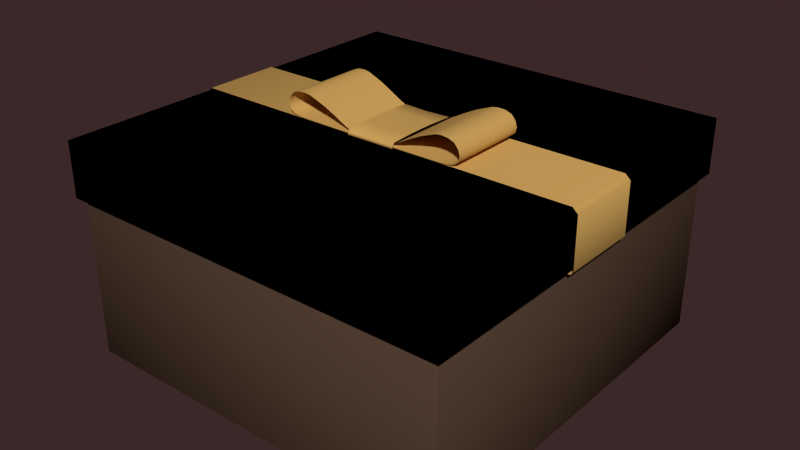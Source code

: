 # Source: Giftbox_MPI01.blend  (saved by Blender 2.79.0; exported with 4.5.12 LTS)
import bpy
from mathutils import Matrix  # noqa: F401  (used for matrix-valued properties, if any)

bpy.ops.wm.read_factory_settings(use_empty=True)
scene = bpy.context.scene
scene.name = 'Scene'

# ---- collections
col_collection_1 = bpy.data.collections.new('Collection 1'); scene.collection.children.link(col_collection_1)

# ---- materials (node trees are filled in below, after node groups)
mat_giftbox_001 = bpy.data.materials.new('Giftbox.001')
mat_giftbox_001.alpha_threshold = 0.0
mat_giftbox_001.use_transparent_shadow = False
mat_giftbox_001.diffuse_color = (0.08353, 0.05005, 0.03239, 1.0)
mat_giftbox_001.specular_color = (1.0, 0.5302, 0.0)
mat_giftbox_001.roughness = 0.5
mat_giftbox_001.specular_intensity = 0.0
mat_giftbox_001.line_color = (0.0, 0.0, 0.0, 1.0)
mat_giftbox_002 = bpy.data.materials.new('Giftbox.002')
mat_giftbox_002.alpha_threshold = 0.0
mat_giftbox_002.use_transparent_shadow = False
mat_giftbox_002.diffuse_color = (0.6584, 0.3968, 0.1149, 1.0)
mat_giftbox_002.specular_color = (0.6267, 0.4111, 0.1687)
mat_giftbox_002.roughness = 0.5
mat_giftbox_002.line_color = (0.0, 0.0, 0.0, 1.0)
mat_giftbox = bpy.data.materials.new('Giftbox')
mat_giftbox.alpha_threshold = 0.0
mat_giftbox.use_transparent_shadow = False
mat_giftbox.diffuse_color = (0.01109, 0.005722, 0.004708, 1.0)
mat_giftbox.roughness = 0.5
mat_giftbox.specular_intensity = 0.0
mat_giftbox.line_color = (0.0, 0.0, 0.0, 1.0)

# ---- material node trees

# ---- world
world_world = bpy.data.worlds.new('World'); scene.world = world_world
world_world.color = (0.04445, 0.02131, 0.02244)
world_world.use_sun_shadow = False
world_world.sun_shadow_jitter_overblur = 0.0
world_world.cycles.sampling_method = 'NONE'
world_world.cycles.sample_map_resolution = 256

# ---- meshes
me_cube_001 = bpy.data.meshes.new('Cube.001')
me_cube_001.from_pydata([(0.0842, 0.08335, 0.001245), (0.08336, 0.08335, 0.0004029), (0.08336, 0.0842, 0.001245), (0.0842, -0.08336, 0.001245), (0.08336, -0.0842, 0.001245), (0.08336, -0.08336, 0.0004029), (-0.08336, -0.0842, 0.001245), (-0.0842, -0.08336, 0.001245), (-0.08336, -0.08336, 0.0004029), (-0.08336, 0.0842, 0.001245), (-0.08336, 0.08335, 0.0004029), (-0.0842, 0.08335, 0.001245), (0.08336, 0.0842, 0.08394), (0.08217, 0.08336, 0.08472), (0.08336, 0.08217, 0.08472), (0.0842, 0.08335, 0.08394), (0.08336, -0.0842, 0.08394), (0.0842, -0.08336, 0.08394), (0.08336, -0.08217, 0.08472), (0.08217, -0.08336, 0.08472), (-0.0842, -0.08336, 0.08394), (-0.08336, -0.0842, 0.08394), (-0.08217, -0.08336, 0.08472), (-0.08336, -0.08217, 0.08472), (-0.0842, 0.08335, 0.08394), (-0.08336, 0.08217, 0.08472), (-0.08217, 0.08336, 0.08472), (-0.08336, 0.0842, 0.08394), (0.07915, 0.07831, 0.00592), (0.07831, 0.07915, 0.00592), (0.07831, 0.07831, 0.005078), (0.07915, -0.07831, 0.00592), (0.07831, -0.07831, 0.005078), (0.07831, -0.07915, 0.00592), (-0.07831, -0.07915, 0.00592), (-0.07831, -0.07831, 0.005078), (-0.07915, -0.07831, 0.00592), (-0.07831, 0.07915, 0.00592), (-0.07915, 0.07831, 0.00592), (-0.07831, 0.07831, 0.005078), (0.07811, 0.07895, 0.08357), (0.07895, 0.07811, 0.08357), (0.07979, 0.0786, 0.08447), (0.0786, 0.07979, 0.08447), (0.07811, -0.07895, 0.08357), (0.0786, -0.07979, 0.08447), (0.07979, -0.0786, 0.08447), (0.07895, -0.07811, 0.08357), (-0.07895, -0.07811, 0.08357), (-0.07979, -0.0786, 0.08447), (-0.0786, -0.07979, 0.08447), (-0.07811, -0.07895, 0.08357), (-0.07895, 0.07811, 0.08357), (-0.07811, 0.07895, 0.08357), (-0.0786, 0.07979, 0.08447), (-0.07979, 0.0786, 0.08447), (0.01229, -0.01682, 0.09429), (0.01229, 0.01682, 0.09429), (0.03152, 0.01714, 0.09443), (0.03152, -0.01713, 0.09443), (0.008565, -0.01652, 0.09445), (0.008565, 0.01652, 0.09445), (0.03569, 0.0172, 0.1047), (0.03569, -0.01718, 0.1047), (0.04044, 0.01723, 0.09687), (0.04044, -0.01723, 0.09687), (0.01834, 0.01659, 0.09942), (0.01834, -0.01657, 0.09942), (0.02683, 0.01689, 0.1033), (0.02683, -0.01686, 0.1033), (0.04019, -0.01723, 0.1017), (0.04019, 0.01723, 0.1017), (0.03843, 0.01723, 0.1037), (0.03843, -0.01723, 0.1037), (0.04097, 0.01723, 0.09925), (0.04097, -0.01723, 0.09925), (0.03265, -0.01704, 0.1049), (0.03265, 0.01713, 0.1049), (0.03, 0.01702, 0.1045), (0.03, -0.01694, 0.1045), (0.02289, -0.01671, 0.1017), (0.02289, 0.01674, 0.1017), (0.01326, 0.01648, 0.09667), (0.01326, -0.01647, 0.09667), (0.03842, -0.01722, 0.09529), (0.03842, 0.01724, 0.09529), (0.03533, -0.01718, 0.09465), (0.03533, 0.01719, 0.09465), (0.01075, 0.01728, 0.09353), (0.01075, -0.01727, 0.09353), (0.01075, 0.01728, 0.09463), (0.01075, -0.01727, 0.09463), (0.01075, 3.861e-06, 0.09641), (0.01075, 0.01632, 0.09586), (0.01075, -0.01611, 0.09586), (0.01075, 0.00794, 0.09626), (0.01075, -0.008123, 0.09626), (0.08634, -0.01694, 0.09419), (0.08634, 0.01694, 0.09419), (0.08858, -0.01694, 0.09211), (0.08858, 0.01694, 0.09211), (0.08858, -0.01694, 0.07074), (0.08858, 0.01694, 0.07074), (0.0875, -0.01694, 0.06942), (0.0875, 0.01694, 0.06942), (0.08534, -0.01694, 0.06942), (0.08534, 0.01694, 0.06942), (0.08534, -0.01694, 0.08839), (0.08534, 0.01694, 0.08839), (0.0867, 0.0867, 0.06978), (0.0867, -0.0867, 0.06978), (-0.0867, -0.0867, 0.06978), (-0.0867, 0.0867, 0.06978), (0.0867, 0.0867, 0.09336), (0.0867, -0.0867, 0.09336), (-0.0867, -0.0867, 0.09336), (-0.0867, 0.0867, 0.09336), (0.08494, 0.08494, 0.06978), (0.08494, -0.08494, 0.06978), (-0.08494, -0.08494, 0.06978), (-0.08494, 0.08494, 0.06978), (0.08527, 0.08527, 0.09193), (0.08527, -0.08527, 0.09193), (-0.08527, -0.08527, 0.09193), (-0.08527, 0.08527, 0.09193), (-0.01229, -0.01682, 0.09429), (-0.01229, 0.01682, 0.09429), (-0.03152, 0.01714, 0.09443), (-0.03152, -0.01713, 0.09443), (-0.008565, -0.01652, 0.09445), (-0.008565, 0.01652, 0.09445), (-0.03569, 0.0172, 0.1047), (-0.03569, -0.01718, 0.1047), (-0.04044, 0.01723, 0.09687), (-0.04044, -0.01723, 0.09687), (-0.01834, 0.01659, 0.09942), (-0.01834, -0.01657, 0.09942), (-0.02683, 0.01689, 0.1033), (-0.02683, -0.01686, 0.1033), (-0.04019, -0.01723, 0.1017), (-0.04019, 0.01723, 0.1017), (-0.03843, 0.01723, 0.1037), (-0.03843, -0.01723, 0.1037), (-0.04097, 0.01723, 0.09925), (-0.04097, -0.01723, 0.09925), (-0.03265, -0.01704, 0.1049), (-0.03265, 0.01713, 0.1049), (-0.03, 0.01702, 0.1045), (-0.03, -0.01694, 0.1045), (-0.02289, -0.01671, 0.1017), (-0.02289, 0.01674, 0.1017), (-0.01326, 0.01648, 0.09667), (-0.01326, -0.01647, 0.09667), (-0.03842, -0.01722, 0.09529), (-0.03842, 0.01724, 0.09529), (-0.03533, -0.01718, 0.09465), (-0.03533, 0.01719, 0.09465), (-8.727e-10, -0.01698, 0.09338), (-8.727e-10, 0.01699, 0.09338), (-0.01075, 0.01728, 0.09353), (-0.01075, -0.01727, 0.09353), (-8.727e-10, -0.01698, 0.09446), (-8.727e-10, 0.01699, 0.09446), (-0.01075, 0.01728, 0.09463), (-0.01075, -0.01727, 0.09463), (-8.727e-10, 3.808e-06, 0.09621), (-0.01075, 3.861e-06, 0.09641), (-0.01075, 0.01632, 0.09586), (-8.727e-10, 0.01604, 0.09566), (-8.727e-10, -0.01585, 0.09566), (-0.01075, -0.01611, 0.09586), (-0.01075, 0.00794, 0.09626), (-8.727e-10, 0.007807, 0.09606), (-0.01075, -0.008123, 0.09626), (-8.727e-10, -0.007987, 0.09606), (-0.08634, -0.01694, 0.09419), (-8.727e-10, -0.01694, 0.09419), (-0.08634, 0.01694, 0.09419), (-8.727e-10, 0.01694, 0.09419), (-0.08858, -0.01694, 0.09211), (-0.08858, 0.01694, 0.09211), (-0.08858, -0.01694, 0.07074), (-0.08858, 0.01694, 0.07074), (-0.0875, -0.01694, 0.06942), (-0.0875, 0.01694, 0.06942), (-0.08534, -0.01694, 0.06942), (-0.08534, 0.01694, 0.06942), (-0.08534, -0.01694, 0.08839), (-0.08534, 0.01694, 0.08839), (-0.0867, 0.0867, 0.06978), (-0.0867, -0.0867, 0.06978), (0.0867, -0.0867, 0.06978), (0.0867, 0.0867, 0.06978), (-0.0867, 0.0867, 0.09336), (-0.0867, -0.0867, 0.09336), (0.0867, -0.0867, 0.09336), (0.0867, 0.0867, 0.09336), (-0.08494, 0.08494, 0.06978), (-0.08494, -0.08494, 0.06978), (0.08494, -0.08494, 0.06978), (0.08494, 0.08494, 0.06978), (-0.08527, 0.08527, 0.09193), (-0.08527, -0.08527, 0.09193), (0.08527, -0.08527, 0.09193), (0.08527, 0.08527, 0.09193)], [], [(12, 2, 9, 27), (1, 5, 8, 10), (7, 20, 24, 11), (18, 14, 42, 46), (4, 16, 21, 6), (53, 37, 29, 40), (39, 35, 32, 30), (38, 52, 48, 36), (34, 51, 44, 33), (31, 47, 41, 28), (25, 23, 49, 55), (13, 26, 54, 43), (22, 19, 45, 50), (0, 1, 2), (3, 4, 5), (6, 7, 8), (9, 10, 11), (12, 13, 14, 15), (16, 17, 18, 19), (20, 21, 22, 23), (24, 25, 26, 27), (28, 29, 30), (31, 32, 33), (34, 35, 36), (37, 38, 39), (40, 41, 42, 43), (44, 45, 46, 47), (48, 49, 50, 51), (52, 53, 54, 55), (0, 3, 5, 1), (1, 10, 9, 2), (2, 12, 15, 0), (4, 6, 8, 5), (3, 17, 16, 4), (7, 11, 10, 8), (6, 21, 20, 7), (11, 24, 27, 9), (14, 18, 17, 15), (12, 27, 26, 13), (19, 22, 21, 16), (23, 25, 24, 20), (30, 32, 31, 28), (29, 37, 39, 30), (28, 41, 40, 29), (32, 35, 34, 33), (33, 44, 47, 31), (35, 39, 38, 36), (36, 48, 51, 34), (37, 53, 52, 38), (41, 47, 46, 42), (43, 54, 53, 40), (44, 51, 50, 45), (48, 52, 55, 49), (13, 43, 42, 14), (18, 46, 45, 19), (22, 50, 49, 23), (25, 55, 54, 26), (0, 15, 17, 3), (60, 61, 57, 56), (87, 86, 59, 58), (74, 75, 65, 64), (56, 57, 58, 59), (83, 82, 61, 60), (80, 81, 66, 67), (79, 78, 68, 69), (72, 73, 70, 71), (62, 63, 73, 72), (71, 70, 75, 74), (63, 62, 77, 76), (76, 77, 78, 79), (69, 68, 81, 80), (67, 66, 82, 83), (64, 65, 84, 85), (85, 84, 86, 87), (162, 90, 88, 158), (91, 161, 157, 89), (157, 158, 88, 89), (93, 90, 162, 168), (96, 92, 165, 174), (95, 93, 168, 172), (91, 94, 169, 161), (92, 95, 172, 165), (94, 96, 174, 169), (98, 178, 176, 97), (99, 100, 98, 97), (101, 102, 100, 99), (103, 104, 102, 101), (105, 106, 104, 103), (107, 108, 106, 105), (109, 113, 114, 110), (110, 114, 115, 111), (111, 115, 116, 112), (113, 109, 112, 116), (113, 116, 115, 114), (118, 122, 121, 117), (119, 123, 122, 118), (120, 124, 123, 119), (124, 120, 117, 121), (122, 123, 124, 121), (110, 111, 119, 118), (109, 110, 118, 117), (112, 109, 117, 120), (111, 112, 120, 119), (129, 125, 126, 130), (156, 127, 128, 155), (143, 133, 134, 144), (125, 128, 127, 126), (152, 129, 130, 151), (149, 136, 135, 150), (148, 138, 137, 147), (141, 140, 139, 142), (131, 141, 142, 132), (140, 143, 144, 139), (132, 145, 146, 131), (145, 148, 147, 146), (138, 149, 150, 137), (136, 152, 151, 135), (133, 154, 153, 134), (154, 156, 155, 153), (162, 158, 159, 163), (164, 160, 157, 161), (157, 160, 159, 158), (167, 168, 162, 163), (173, 174, 165, 166), (171, 172, 168, 167), (164, 161, 169, 170), (166, 165, 172, 171), (170, 169, 174, 173), (177, 175, 176, 178), (179, 175, 177, 180), (181, 179, 180, 182), (183, 181, 182, 184), (185, 183, 184, 186), (187, 185, 186, 188), (189, 190, 194, 193), (190, 191, 195, 194), (191, 192, 196, 195), (193, 196, 192, 189), (193, 194, 195, 196), (198, 197, 201, 202), (199, 198, 202, 203), (200, 199, 203, 204), (204, 201, 197, 200), (202, 201, 204, 203), (190, 198, 199, 191), (189, 197, 198, 190), (192, 200, 197, 189), (191, 199, 200, 192)])
me_cube_001.polygons.foreach_set('use_smooth', [True] * 148)
me_cube_001.polygons.foreach_set('material_index', [0, 0, 0, 0, 0, 1, 1, 1, 1, 1, 0, 0, 0, 0, 0, 0, 0, 0, 0, 0, 0, 1, 1, 1, 1, 1, 1, 1, 1, 0, 0, 0, 0, 0, 0, 0, 0, 0, 0, 0, 0, 1, 1, 1, 1, 1, 1, 1, 1, 1, 0, 1, 1, 0, 0, 0, 0, 0, 1, 1, 1, 1, 1, 1, 1, 1, 1, 1, 1, 1, 1, 1, 1, 1, 1, 1, 1, 1, 1, 1, 1, 1, 1, 1, 1, 1, 1, 1, 1, 2, 2, 2, 2, 2, 2, 2, 2, 2, 2, 2, 2, 2, 2, 1, 1, 1, 1, 1, 1, 1, 1, 1, 1, 1, 1, 1, 1, 1, 1, 1, 1, 1, 1, 1, 1, 1, 1, 1, 1, 1, 1, 1, 1, 1, 2, 2, 2, 2, 2, 2, 2, 2, 2, 2, 2, 2, 2, 2])
_ca = me_cube_001.color_attributes.new('Col', 'BYTE_COLOR', 'CORNER')
_ca.data.foreach_set('color', [0.08438, 0.04971, 0.0319, 1.0, 0.08438, 0.04971, 0.0319, 1.0, 0.08438, 0.04971, 0.0319, 1.0, 0.08438, 0.04971, 0.0319, 1.0, 0.08438, 0.04971, 0.0319, 1.0, 0.08438, 0.04971, 0.0319, 1.0, 0.08438, 0.04971, 0.0319, 1.0, 0.08438, 0.04971, 0.0319, 1.0, 0.08438, 0.04971, 0.0319, 1.0, 0.08438, 0.04971, 0.0319, 1.0, 0.08438, 0.04971, 0.0319, 1.0, 0.08438, 0.04971, 0.0319, 1.0, 0.08438, 0.04971, 0.0319, 1.0, 0.08438, 0.04971, 0.0319, 1.0, 0.08438, 0.04971, 0.0319, 1.0, 0.08438, 0.04971, 0.0319, 1.0, 0.08438, 0.04971, 0.0319, 1.0, 0.08438, 0.04971, 0.0319, 1.0, 0.08438, 0.04971, 0.0319, 1.0, 0.08438, 0.04971, 0.0319, 1.0, 0.08438, 0.04971, 0.0319, 1.0, 0.08438, 0.04971, 0.0319, 1.0, 0.08438, 0.04971, 0.0319, 1.0, 0.08438, 0.04971, 0.0319, 1.0, 0.08438, 0.04971, 0.0319, 1.0, 0.08438, 0.04971, 0.0319, 1.0, 0.08438, 0.04971, 0.0319, 1.0, 0.08438, 0.04971, 0.0319, 1.0, 0.08438, 0.04971, 0.0319, 1.0, 0.08438, 0.04971, 0.0319, 1.0, 0.08438, 0.04971, 0.0319, 1.0, 0.08438, 0.04971, 0.0319, 1.0, 0.08438, 0.04971, 0.0319, 1.0, 0.1651, 0.1195, 0.09306, 1.0, 0.09084, 0.05448, 0.0356, 1.0, 0.08438, 0.04971, 0.0319, 1.0, 0.08438, 0.04971, 0.0319, 1.0, 0.0865, 0.05127, 0.0331, 1.0, 0.08438, 0.04971, 0.0319, 1.0, 0.08438, 0.04971, 0.0319, 1.0, 0.08438, 0.04971, 0.0319, 1.0, 0.08438, 0.04971, 0.0319, 1.0, 0.08438, 0.04971, 0.0319, 1.0, 0.08438, 0.04971, 0.0319, 1.0, 0.08438, 0.04971, 0.0319, 1.0, 0.08438, 0.04971, 0.0319, 1.0, 0.08438, 0.04971, 0.0319, 1.0, 0.08438, 0.04971, 0.0319, 1.0, 0.08438, 0.04971, 0.0319, 1.0, 0.08438, 0.04971, 0.0319, 1.0, 0.08438, 0.04971, 0.0319, 1.0, 0.08438, 0.04971, 0.0319, 1.0, 0.08438, 0.04971, 0.0319, 1.0, 0.08438, 0.04971, 0.0319, 1.0, 0.08438, 0.04971, 0.0319, 1.0, 0.08438, 0.04971, 0.0319, 1.0, 0.08438, 0.04971, 0.0319, 1.0, 0.08438, 0.04971, 0.0319, 1.0, 0.08438, 0.04971, 0.0319, 1.0, 0.08438, 0.04971, 0.0319, 1.0, 0.08438, 0.04971, 0.0319, 1.0, 0.08438, 0.04971, 0.0319, 1.0, 0.08438, 0.04971, 0.0319, 1.0, 0.08438, 0.04971, 0.0319, 1.0, 0.08438, 0.04971, 0.0319, 1.0, 0.08438, 0.04971, 0.0319, 1.0, 0.08438, 0.04971, 0.0319, 1.0, 0.08438, 0.04971, 0.0319, 1.0, 0.08438, 0.04971, 0.0319, 1.0, 0.08438, 0.04971, 0.0319, 1.0, 0.08438, 0.04971, 0.0319, 1.0, 0.08438, 0.04971, 0.0319, 1.0, 0.08438, 0.04971, 0.0319, 1.0, 0.08438, 0.04971, 0.0319, 1.0, 0.08438, 0.04971, 0.0319, 1.0, 0.08438, 0.04971, 0.0319, 1.0, 0.08438, 0.04971, 0.0319, 1.0, 0.08438, 0.04971, 0.0319, 1.0, 0.08438, 0.04971, 0.0319, 1.0, 0.08438, 0.04971, 0.0319, 1.0, 0.08438, 0.04971, 0.0319, 1.0, 0.08438, 0.04971, 0.0319, 1.0, 0.08438, 0.04971, 0.0319, 1.0, 0.08438, 0.04971, 0.0319, 1.0, 0.08438, 0.04971, 0.0319, 1.0, 0.08438, 0.04971, 0.0319, 1.0, 0.08438, 0.04971, 0.0319, 1.0, 0.08438, 0.04971, 0.0319, 1.0, 0.08438, 0.04971, 0.0319, 1.0, 0.08438, 0.04971, 0.0319, 1.0, 0.08438, 0.04971, 0.0319, 1.0, 0.08438, 0.04971, 0.0319, 1.0, 0.08438, 0.04971, 0.0319, 1.0, 0.08438, 0.04971, 0.0319, 1.0, 0.08438, 0.04971, 0.0319, 1.0, 0.08438, 0.04971, 0.0319, 1.0, 0.09084, 0.05448, 0.0356, 1.0, 0.09084, 0.05448, 0.0356, 1.0, 0.09084, 0.05448, 0.0356, 1.0, 0.09084, 0.05448, 0.0356, 1.0, 0.08438, 0.04971, 0.0319, 1.0, 0.08438, 0.04971, 0.0319, 1.0, 0.08438, 0.04971, 0.0319, 1.0, 0.08438, 0.04971, 0.0319, 1.0, 0.08438, 0.04971, 0.0319, 1.0, 0.08438, 0.04971, 0.0319, 1.0, 0.08438, 0.04971, 0.0319, 1.0, 0.08438, 0.04971, 0.0319, 1.0, 0.08438, 0.04971, 0.0319, 1.0, 0.08438, 0.04971, 0.0319, 1.0, 0.08438, 0.04971, 0.0319, 1.0, 0.08438, 0.04971, 0.0319, 1.0, 0.08438, 0.04971, 0.0319, 1.0, 0.08438, 0.04971, 0.0319, 1.0, 0.08438, 0.04971, 0.0319, 1.0, 0.08438, 0.04971, 0.0319, 1.0, 0.08438, 0.04971, 0.0319, 1.0, 0.08438, 0.04971, 0.0319, 1.0, 0.08438, 0.04971, 0.0319, 1.0, 0.08438, 0.04971, 0.0319, 1.0, 0.08438, 0.04971, 0.0319, 1.0, 0.08438, 0.04971, 0.0319, 1.0, 0.08438, 0.04971, 0.0319, 1.0, 0.08438, 0.04971, 0.0319, 1.0, 0.08438, 0.04971, 0.0319, 1.0, 0.08438, 0.04971, 0.0319, 1.0, 0.08438, 0.04971, 0.0319, 1.0, 0.08438, 0.04971, 0.0319, 1.0, 0.08438, 0.04971, 0.0319, 1.0, 0.08438, 0.04971, 0.0319, 1.0, 0.08438, 0.04971, 0.0319, 1.0, 0.08438, 0.04971, 0.0319, 1.0, 0.08438, 0.04971, 0.0319, 1.0, 0.08438, 0.04971, 0.0319, 1.0, 0.08438, 0.04971, 0.0319, 1.0, 0.08438, 0.04971, 0.0319, 1.0, 0.08438, 0.04971, 0.0319, 1.0, 0.08438, 0.04971, 0.0319, 1.0, 0.08438, 0.04971, 0.0319, 1.0, 0.08438, 0.04971, 0.0319, 1.0, 0.08438, 0.04971, 0.0319, 1.0, 0.08438, 0.04971, 0.0319, 1.0, 0.08438, 0.04971, 0.0319, 1.0, 0.08438, 0.04971, 0.0319, 1.0, 0.08438, 0.04971, 0.0319, 1.0, 0.08438, 0.04971, 0.0319, 1.0, 0.08438, 0.04971, 0.0319, 1.0, 0.08438, 0.04971, 0.0319, 1.0, 0.08438, 0.04971, 0.0319, 1.0, 0.08438, 0.04971, 0.0319, 1.0, 0.08438, 0.04971, 0.0319, 1.0, 0.08438, 0.04971, 0.0319, 1.0, 0.08438, 0.04971, 0.0319, 1.0, 0.08438, 0.04971, 0.0319, 1.0, 0.08438, 0.04971, 0.0319, 1.0, 0.08438, 0.04971, 0.0319, 1.0, 0.08438, 0.04971, 0.0319, 1.0, 0.08438, 0.04971, 0.0319, 1.0, 0.08438, 0.04971, 0.0319, 1.0, 0.08438, 0.04971, 0.0319, 1.0, 0.08438, 0.04971, 0.0319, 1.0, 0.08438, 0.04971, 0.0319, 1.0, 0.08438, 0.04971, 0.0319, 1.0, 0.08438, 0.04971, 0.0319, 1.0, 0.08438, 0.04971, 0.0319, 1.0, 0.08438, 0.04971, 0.0319, 1.0, 0.08438, 0.04971, 0.0319, 1.0, 0.08438, 0.04971, 0.0319, 1.0, 0.08438, 0.04971, 0.0319, 1.0, 0.08438, 0.04971, 0.0319, 1.0, 0.08438, 0.04971, 0.0319, 1.0, 0.08438, 0.04971, 0.0319, 1.0, 0.08438, 0.04971, 0.0319, 1.0, 0.09084, 0.05448, 0.0356, 1.0, 0.09084, 0.05448, 0.0356, 1.0, 0.08438, 0.04971, 0.0319, 1.0, 0.08438, 0.04971, 0.0319, 1.0, 0.08438, 0.04971, 0.0319, 1.0, 0.08438, 0.04971, 0.0319, 1.0, 0.08438, 0.04971, 0.0319, 1.0, 0.08438, 0.04971, 0.0319, 1.0, 0.08438, 0.04971, 0.0319, 1.0, 0.08438, 0.04971, 0.0319, 1.0, 0.08438, 0.04971, 0.0319, 1.0, 0.08438, 0.04971, 0.0319, 1.0, 0.08438, 0.04971, 0.0319, 1.0, 0.08438, 0.04971, 0.0319, 1.0, 0.08438, 0.04971, 0.0319, 1.0, 0.08438, 0.04971, 0.0319, 1.0, 0.0865, 0.05127, 0.0331, 1.0, 0.0865, 0.05127, 0.0331, 1.0, 0.08438, 0.04971, 0.0319, 1.0, 0.08438, 0.04971, 0.0319, 1.0, 0.08438, 0.04971, 0.0319, 1.0, 0.08438, 0.04971, 0.0319, 1.0, 0.08438, 0.04971, 0.0319, 1.0, 0.09084, 0.05448, 0.0356, 1.0, 0.1651, 0.1195, 0.09306, 1.0, 0.1651, 0.1195, 0.09531, 1.0, 0.09084, 0.05448, 0.0356, 1.0, 0.08438, 0.04971, 0.0319, 1.0, 0.08438, 0.04971, 0.0319, 1.0, 0.08438, 0.04971, 0.0319, 1.0, 0.08438, 0.04971, 0.0319, 1.0, 0.08438, 0.04971, 0.0319, 1.0, 0.08438, 0.04971, 0.0319, 1.0, 0.08438, 0.04971, 0.0319, 1.0, 0.08438, 0.04971, 0.0319, 1.0, 0.08438, 0.04971, 0.0319, 1.0, 0.08438, 0.04971, 0.0319, 1.0, 0.08438, 0.04971, 0.0319, 1.0, 0.08438, 0.04971, 0.0319, 1.0, 0.08438, 0.04971, 0.0319, 1.0, 0.08438, 0.04971, 0.0319, 1.0, 0.08438, 0.04971, 0.0319, 1.0, 0.08438, 0.04971, 0.0319, 1.0, 0.08438, 0.04971, 0.0319, 1.0, 0.08438, 0.04971, 0.0319, 1.0, 0.08438, 0.04971, 0.0319, 1.0, 0.08438, 0.04971, 0.0319, 1.0, 0.08438, 0.04971, 0.0319, 1.0, 0.08438, 0.04971, 0.0319, 1.0, 0.08438, 0.04971, 0.0319, 1.0, 0.08438, 0.04971, 0.0319, 1.0, 1.0, 1.0, 1.0, 1.0, 1.0, 1.0, 1.0, 1.0, 1.0, 1.0, 1.0, 1.0, 1.0, 1.0, 1.0, 1.0, 1.0, 1.0, 1.0, 1.0, 1.0, 1.0, 1.0, 1.0, 1.0, 1.0, 1.0, 1.0, 1.0, 1.0, 1.0, 1.0, 1.0, 1.0, 1.0, 1.0, 1.0, 1.0, 1.0, 1.0, 1.0, 1.0, 1.0, 1.0, 1.0, 1.0, 1.0, 1.0, 1.0, 1.0, 1.0, 1.0, 1.0, 1.0, 1.0, 1.0, 1.0, 1.0, 1.0, 1.0, 1.0, 1.0, 1.0, 1.0, 1.0, 1.0, 1.0, 1.0, 1.0, 1.0, 1.0, 1.0, 1.0, 1.0, 1.0, 1.0, 1.0, 1.0, 1.0, 1.0, 1.0, 1.0, 1.0, 1.0, 1.0, 1.0, 1.0, 1.0, 1.0, 1.0, 1.0, 1.0, 1.0, 1.0, 1.0, 1.0, 1.0, 1.0, 1.0, 1.0, 1.0, 1.0, 1.0, 1.0, 1.0, 1.0, 1.0, 1.0, 1.0, 1.0, 1.0, 1.0, 1.0, 1.0, 1.0, 1.0, 1.0, 1.0, 1.0, 1.0, 1.0, 1.0, 1.0, 1.0, 1.0, 1.0, 1.0, 1.0, 1.0, 1.0, 1.0, 1.0, 1.0, 1.0, 1.0, 1.0, 1.0, 1.0, 1.0, 1.0, 1.0, 1.0, 1.0, 1.0, 1.0, 1.0, 1.0, 1.0, 1.0, 1.0, 1.0, 1.0, 1.0, 1.0, 1.0, 1.0, 1.0, 1.0, 1.0, 1.0, 1.0, 1.0, 1.0, 1.0, 1.0, 1.0, 1.0, 1.0, 1.0, 1.0, 1.0, 1.0, 1.0, 1.0, 1.0, 1.0, 1.0, 1.0, 1.0, 1.0, 1.0, 1.0, 1.0, 1.0, 1.0, 1.0, 1.0, 1.0, 1.0, 1.0, 1.0, 1.0, 1.0, 1.0, 1.0, 1.0, 1.0, 1.0, 1.0, 1.0, 1.0, 1.0, 1.0, 1.0, 1.0, 1.0, 1.0, 1.0, 1.0, 1.0, 1.0, 1.0, 1.0, 1.0, 1.0, 1.0, 1.0, 1.0, 1.0, 1.0, 1.0, 1.0, 1.0, 1.0, 1.0, 1.0, 1.0, 1.0, 1.0, 1.0, 1.0, 1.0, 1.0, 1.0, 1.0, 1.0, 1.0, 1.0, 1.0, 1.0, 1.0, 1.0, 1.0, 1.0, 1.0, 1.0, 1.0, 1.0, 1.0, 1.0, 1.0, 1.0, 1.0, 1.0, 1.0, 1.0, 1.0, 1.0, 1.0, 1.0, 1.0, 1.0, 1.0, 1.0, 1.0, 1.0, 1.0, 1.0, 1.0, 1.0, 1.0, 1.0, 1.0, 1.0, 1.0, 1.0, 1.0, 1.0, 1.0, 1.0, 1.0, 1.0, 1.0, 1.0, 1.0, 1.0, 1.0, 1.0, 1.0, 1.0, 1.0, 1.0, 1.0, 1.0, 1.0, 1.0, 1.0, 1.0, 1.0, 1.0, 1.0, 1.0, 1.0, 1.0, 1.0, 1.0, 1.0, 1.0, 1.0, 1.0, 1.0, 1.0, 1.0, 1.0, 1.0, 1.0, 1.0, 1.0, 1.0, 1.0, 1.0, 1.0, 1.0, 1.0, 1.0, 1.0, 1.0, 1.0, 1.0, 1.0, 1.0, 1.0, 1.0, 1.0, 1.0, 1.0, 1.0, 1.0, 1.0, 1.0, 1.0, 1.0, 1.0, 1.0, 1.0, 1.0, 1.0, 1.0, 1.0, 1.0, 1.0, 1.0, 1.0, 1.0, 1.0, 1.0, 1.0, 1.0, 1.0, 1.0, 1.0, 1.0, 1.0, 1.0, 1.0, 1.0, 1.0, 1.0, 1.0, 1.0, 1.0, 1.0, 1.0, 1.0, 1.0, 1.0, 1.0, 1.0, 1.0, 1.0, 1.0, 1.0, 1.0, 1.0, 1.0, 1.0, 1.0, 1.0, 1.0, 1.0, 1.0, 1.0, 1.0, 1.0, 1.0, 1.0, 1.0, 1.0, 1.0, 1.0, 1.0, 1.0, 1.0, 1.0, 1.0, 1.0, 1.0, 1.0, 1.0, 1.0, 1.0, 1.0, 1.0, 1.0, 1.0, 1.0, 1.0, 1.0, 1.0, 1.0, 1.0, 1.0, 1.0, 1.0, 1.0, 1.0, 1.0, 1.0, 1.0, 1.0, 1.0, 1.0, 1.0, 1.0, 1.0, 1.0, 1.0, 1.0, 1.0, 1.0, 1.0, 1.0, 1.0, 1.0, 1.0, 1.0, 1.0, 1.0, 1.0, 1.0, 1.0, 1.0, 1.0, 1.0, 1.0, 1.0, 1.0, 1.0, 1.0, 1.0, 1.0, 1.0, 1.0, 1.0, 1.0, 1.0, 1.0, 1.0, 1.0, 1.0, 1.0, 1.0, 1.0, 1.0, 1.0, 1.0, 1.0, 1.0, 1.0, 1.0, 1.0, 1.0, 1.0, 1.0, 1.0, 1.0, 1.0, 1.0, 1.0, 1.0, 1.0, 1.0, 1.0, 1.0, 1.0, 1.0, 1.0, 1.0, 1.0, 1.0, 1.0, 1.0, 1.0, 1.0, 1.0, 1.0, 1.0, 1.0, 1.0, 1.0, 1.0, 1.0, 1.0, 1.0, 1.0, 1.0, 1.0, 1.0, 1.0, 1.0, 1.0, 1.0, 1.0, 1.0, 1.0, 1.0, 1.0, 1.0, 1.0, 1.0, 1.0, 1.0, 1.0, 1.0, 1.0, 1.0, 1.0, 1.0, 1.0, 1.0, 1.0, 1.0, 1.0, 1.0, 1.0, 1.0, 1.0, 1.0, 1.0, 1.0, 1.0, 1.0, 1.0, 1.0, 1.0, 1.0, 1.0, 1.0, 1.0, 1.0, 1.0, 1.0, 1.0, 1.0, 1.0, 1.0, 1.0, 1.0, 1.0, 1.0, 1.0, 1.0, 1.0, 1.0, 1.0, 1.0, 1.0, 1.0, 1.0, 1.0, 1.0, 1.0, 1.0, 1.0, 1.0, 1.0, 1.0, 1.0, 1.0, 1.0, 1.0, 1.0, 1.0, 1.0, 1.0, 1.0, 1.0, 1.0, 1.0, 1.0, 1.0, 1.0, 1.0, 1.0, 1.0, 1.0, 1.0, 1.0, 1.0, 1.0, 1.0, 1.0, 1.0, 1.0, 1.0, 1.0, 1.0, 1.0, 1.0, 1.0, 1.0, 1.0, 1.0, 1.0, 1.0, 1.0, 1.0, 1.0, 1.0, 1.0, 1.0, 1.0, 1.0, 1.0, 1.0, 1.0, 1.0, 1.0, 1.0, 1.0, 1.0, 1.0, 1.0, 1.0, 1.0, 1.0, 1.0, 1.0, 1.0, 1.0, 1.0, 1.0, 1.0, 1.0, 1.0, 1.0, 1.0, 1.0, 1.0, 1.0, 1.0, 1.0, 1.0, 1.0, 1.0, 1.0, 1.0, 1.0, 1.0, 1.0, 1.0, 1.0, 1.0, 1.0, 1.0, 1.0, 1.0, 1.0, 1.0, 1.0, 1.0, 1.0, 1.0, 1.0, 1.0, 1.0, 1.0, 1.0, 1.0, 1.0, 1.0, 1.0, 1.0, 1.0, 1.0, 1.0, 1.0, 1.0, 1.0, 1.0, 1.0, 1.0, 1.0, 1.0, 1.0, 1.0, 1.0, 1.0, 1.0, 1.0, 1.0, 1.0, 1.0, 1.0, 1.0, 1.0, 1.0, 1.0, 1.0, 1.0, 1.0, 1.0, 1.0, 1.0, 1.0, 1.0, 1.0, 1.0, 1.0, 1.0, 1.0, 1.0, 1.0, 1.0, 1.0, 1.0, 1.0, 1.0, 1.0, 1.0, 1.0, 1.0, 1.0, 1.0, 1.0, 1.0, 1.0, 1.0, 1.0, 1.0, 1.0, 1.0, 1.0, 1.0, 1.0, 1.0, 1.0, 1.0, 1.0, 1.0, 1.0, 1.0, 1.0, 1.0, 1.0, 1.0, 1.0, 1.0, 1.0, 1.0, 1.0, 1.0, 1.0, 1.0, 1.0, 1.0, 1.0, 1.0, 1.0, 1.0, 1.0, 1.0, 1.0, 1.0, 1.0, 1.0, 1.0, 1.0, 1.0, 1.0, 1.0, 1.0, 1.0, 1.0, 1.0, 1.0, 1.0, 1.0, 1.0, 1.0, 1.0, 1.0, 1.0, 1.0, 1.0, 1.0, 1.0, 1.0, 1.0, 1.0, 1.0, 1.0, 1.0, 1.0, 1.0, 1.0, 1.0, 1.0, 1.0, 1.0, 1.0, 1.0, 1.0, 1.0, 1.0, 1.0, 1.0, 1.0, 1.0, 1.0, 1.0, 1.0, 1.0, 1.0, 1.0, 1.0, 1.0, 1.0, 1.0, 1.0, 1.0, 1.0, 1.0, 1.0, 1.0, 1.0, 1.0, 1.0, 1.0, 1.0, 1.0, 1.0, 1.0, 1.0, 1.0, 1.0, 1.0, 1.0, 1.0, 1.0, 1.0, 1.0, 1.0, 1.0, 1.0, 1.0, 1.0, 1.0, 1.0, 1.0, 1.0, 1.0, 1.0, 1.0, 1.0, 1.0, 1.0, 1.0, 1.0, 1.0, 1.0, 1.0, 1.0, 1.0, 1.0, 1.0, 1.0, 1.0, 1.0, 1.0, 1.0, 1.0, 1.0, 1.0, 1.0, 1.0, 1.0, 1.0, 1.0, 1.0, 1.0, 1.0, 1.0, 1.0, 1.0, 1.0, 1.0, 1.0, 1.0, 1.0, 1.0, 1.0, 1.0, 1.0, 1.0, 1.0, 1.0, 1.0, 1.0, 1.0, 1.0, 1.0, 1.0, 1.0, 1.0, 1.0, 1.0, 1.0, 1.0, 1.0, 1.0, 1.0, 1.0, 1.0, 1.0, 1.0, 1.0, 1.0, 1.0, 1.0, 1.0, 1.0, 1.0, 1.0, 1.0, 1.0, 1.0, 1.0, 1.0, 1.0, 1.0, 1.0, 1.0, 1.0, 1.0, 1.0, 1.0, 1.0, 1.0, 1.0, 1.0, 1.0, 1.0, 1.0, 1.0, 1.0, 1.0, 1.0, 1.0, 1.0, 1.0, 1.0, 1.0, 1.0, 1.0, 1.0, 1.0, 1.0, 1.0, 1.0, 1.0, 1.0, 1.0, 1.0, 1.0, 1.0, 1.0, 1.0, 1.0, 1.0, 1.0, 1.0, 1.0, 1.0, 1.0, 1.0, 1.0, 1.0, 1.0, 1.0, 1.0, 1.0, 1.0, 1.0, 1.0, 1.0, 1.0, 1.0, 1.0, 1.0, 1.0, 1.0, 1.0, 1.0, 1.0, 1.0, 1.0, 1.0, 1.0, 1.0, 1.0, 1.0, 1.0, 1.0, 1.0, 1.0, 1.0, 1.0, 1.0, 1.0, 1.0, 1.0, 1.0, 1.0, 1.0, 1.0, 1.0, 1.0, 1.0, 1.0, 1.0, 1.0, 1.0, 1.0, 1.0, 1.0, 1.0, 1.0, 1.0, 1.0, 1.0, 1.0, 1.0, 1.0, 1.0, 1.0, 1.0, 1.0, 1.0, 1.0, 1.0, 1.0, 1.0, 1.0, 1.0, 1.0, 1.0, 1.0, 1.0, 1.0, 1.0, 1.0, 1.0, 1.0, 1.0, 1.0, 1.0, 1.0, 1.0, 1.0, 1.0, 1.0, 1.0, 1.0, 1.0, 1.0, 1.0, 1.0, 1.0, 1.0, 1.0, 1.0, 1.0, 1.0, 1.0, 1.0, 1.0, 1.0, 1.0, 1.0, 1.0, 1.0, 1.0, 1.0, 1.0, 1.0, 1.0, 1.0, 1.0, 1.0, 1.0, 1.0, 1.0, 1.0, 1.0, 1.0, 1.0, 1.0, 1.0, 1.0, 1.0, 1.0, 1.0, 1.0, 1.0, 1.0, 1.0, 1.0, 1.0, 1.0, 1.0, 1.0, 1.0, 1.0, 1.0, 1.0, 1.0, 1.0, 1.0, 1.0, 1.0, 1.0, 1.0, 1.0, 1.0, 1.0, 1.0, 1.0, 1.0, 1.0, 1.0, 1.0, 1.0, 1.0, 1.0, 1.0, 1.0, 1.0, 1.0, 1.0, 1.0, 1.0, 1.0, 1.0, 1.0, 1.0, 1.0, 1.0, 1.0, 1.0, 1.0, 1.0, 1.0, 1.0, 1.0, 1.0, 1.0, 1.0, 1.0, 1.0, 1.0, 1.0, 1.0, 1.0, 1.0, 1.0, 1.0, 1.0, 1.0, 1.0, 1.0, 1.0, 1.0, 1.0, 1.0, 1.0, 1.0, 1.0, 1.0, 1.0, 1.0, 1.0, 1.0, 1.0, 1.0, 1.0, 1.0, 1.0, 1.0, 1.0, 1.0, 1.0, 1.0, 1.0, 1.0, 1.0, 1.0, 1.0, 1.0, 1.0, 1.0, 1.0, 1.0, 1.0, 1.0, 1.0, 1.0, 1.0, 1.0, 1.0, 1.0, 1.0, 1.0, 1.0, 1.0, 1.0, 1.0, 1.0, 1.0, 1.0, 1.0, 1.0, 1.0, 1.0, 1.0, 1.0, 1.0, 1.0, 1.0, 1.0, 1.0, 1.0, 1.0, 1.0, 1.0, 1.0, 1.0, 1.0, 1.0, 1.0, 1.0, 1.0, 1.0, 1.0, 1.0, 1.0, 1.0, 1.0, 1.0, 1.0, 1.0, 1.0, 1.0, 1.0, 1.0, 1.0, 1.0, 1.0, 1.0, 1.0, 1.0, 1.0, 1.0, 1.0, 1.0, 1.0, 1.0, 1.0, 1.0, 1.0, 1.0, 1.0, 1.0, 1.0, 1.0, 1.0, 1.0, 1.0, 1.0, 1.0, 1.0, 1.0, 1.0, 1.0, 1.0, 1.0, 1.0, 1.0, 1.0, 1.0, 1.0, 1.0, 1.0, 1.0, 1.0, 1.0, 1.0, 1.0, 1.0, 1.0, 1.0, 1.0, 1.0, 1.0, 1.0, 1.0, 1.0, 1.0, 1.0, 1.0, 1.0, 1.0, 1.0, 1.0, 1.0, 1.0, 1.0, 1.0, 1.0, 1.0, 1.0, 1.0, 1.0, 1.0, 1.0, 1.0, 1.0, 1.0, 1.0, 1.0, 1.0, 1.0, 1.0, 1.0, 1.0, 1.0, 1.0, 1.0, 1.0, 1.0, 1.0, 1.0, 1.0, 1.0, 1.0, 1.0, 1.0, 1.0, 1.0, 1.0, 1.0, 1.0, 1.0, 1.0, 1.0, 1.0, 1.0, 1.0, 1.0, 1.0, 1.0, 1.0, 1.0, 1.0, 1.0, 1.0, 1.0, 1.0, 1.0, 1.0, 1.0, 1.0, 1.0, 1.0, 1.0, 1.0, 1.0, 1.0, 1.0, 1.0, 1.0, 1.0, 1.0, 1.0, 1.0, 1.0, 1.0, 1.0, 1.0, 1.0, 1.0, 1.0, 1.0, 1.0, 1.0, 1.0, 1.0, 1.0, 1.0, 1.0, 1.0, 1.0, 1.0, 1.0, 1.0, 1.0, 1.0, 1.0, 1.0, 1.0, 1.0, 1.0, 1.0, 1.0, 1.0, 1.0, 1.0, 1.0, 1.0, 1.0])
me_cube_001.materials.append(mat_giftbox_001)
me_cube_001.materials.append(mat_giftbox_002)
me_cube_001.materials.append(mat_giftbox)
me_cube_001.use_remesh_preserve_volume = False
me_cube_001.use_remesh_preserve_attributes = False
me_cube_001.use_mirror_vertex_groups = False
me_cube_001.update()

# ---- objects
ob_giftbox = bpy.data.objects.new('Giftbox', me_cube_001)

# ---- transforms, parenting, visibility, modifiers, constraints
ob_giftbox.location = (0.0, 0.0, 0.0)
ob_giftbox.lock_rotations_4d = False
ob_giftbox.empty_display_type = 'ARROWS'
ob_giftbox.lineart.crease_threshold = 0.0
_vg = ob_giftbox.vertex_groups.new(name='Box bone')
_vg = ob_giftbox.vertex_groups.new(name='Lid bone')

# ---- collection membership
col_collection_1.objects.link(ob_giftbox)

# ---- scene / render settings (as saved in the file)
scene.frame_start = 1; scene.frame_end = 250; scene.frame_set(1)
scene.render.engine = 'BLENDER_EEVEE_NEXT'
scene.render.image_settings.color_mode = 'RGB'
scene.render.image_settings.compression = 90
scene.render.dither_intensity = 0.0
scene.render.bake_margin = 2
scene.render.bake_bias = 0.0
scene.cycles.use_denoising = False
scene.cycles.samples = 80
scene.cycles.sampling_pattern = 'TABULATED_SOBOL'
scene.cycles.light_sampling_threshold = 0.0
scene.cycles.use_adaptive_sampling = False
scene.cycles.use_light_tree = False
scene.cycles.blur_glossy = 0.0
scene.cycles.volume_bounces = 1
scene.cycles.pixel_filter_type = 'GAUSSIAN'
scene.cycles.sample_clamp_indirect = 0.0
scene.view_settings.view_transform = 'Standard'
bpy.context.view_layer.update()

# ---- added for rendering (the .blend has no active camera and no usable light): camera, sun
cam_auto = bpy.data.cameras.new('AutoCamera')
cam_auto.lens = 50.0
cam_auto.sensor_width = 36.0
cam_auto.clip_end = 1000.0
ob_auto_camera = bpy.data.objects.new('AutoCamera', cam_auto)
scene.collection.objects.link(ob_auto_camera)
ob_auto_camera.location = (0.248923, -0.298708, 0.251813)
ob_auto_camera.rotation_euler = (1.09748, -7.21219e-08, 0.694738)
scene.camera = ob_auto_camera
light_auto_sun = bpy.data.lights.new('AutoSun', 'SUN')
light_auto_sun.energy = 3.0
light_auto_sun.angle = 0.0523599
ob_auto_sun = bpy.data.objects.new('AutoSun', light_auto_sun)
scene.collection.objects.link(ob_auto_sun)
ob_auto_sun.rotation_euler = (0.872665, 0.174533, 0.523599)
bpy.context.view_layer.update()
